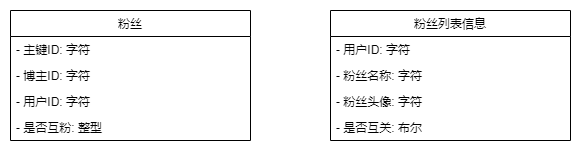

The diagram above was exported from draw.io. Its source (the exported page's mxGraphModel, read from the mxfile embedded in the PNG):
<mxGraphModel dx="1036" dy="614" grid="1" gridSize="10" guides="1" tooltips="1" connect="1" arrows="1" fold="1" page="1" pageScale="1" pageWidth="827" pageHeight="1169" math="0" shadow="0">
  <root>
    <mxCell id="0" />
    <mxCell id="1" parent="0" />
    <mxCell id="bIQCHmjxroVuy2wnsPht-1" value="粉丝" style="swimlane;fontStyle=0;childLayout=stackLayout;horizontal=1;startSize=26;fillColor=none;horizontalStack=0;resizeParent=1;resizeParentMax=0;resizeLast=0;collapsible=1;marginBottom=0;" parent="1" vertex="1">
      <mxGeometry x="120" y="200" width="240" height="130" as="geometry" />
    </mxCell>
    <mxCell id="bIQCHmjxroVuy2wnsPht-2" value="- 主键ID: 字符" style="text;strokeColor=none;fillColor=none;align=left;verticalAlign=top;spacingLeft=4;spacingRight=4;overflow=hidden;rotatable=0;points=[[0,0.5],[1,0.5]];portConstraint=eastwest;" parent="bIQCHmjxroVuy2wnsPht-1" vertex="1">
      <mxGeometry y="26" width="240" height="26" as="geometry" />
    </mxCell>
    <mxCell id="bIQCHmjxroVuy2wnsPht-3" value="- 博主ID: 字符" style="text;strokeColor=none;fillColor=none;align=left;verticalAlign=top;spacingLeft=4;spacingRight=4;overflow=hidden;rotatable=0;points=[[0,0.5],[1,0.5]];portConstraint=eastwest;" parent="bIQCHmjxroVuy2wnsPht-1" vertex="1">
      <mxGeometry y="52" width="240" height="26" as="geometry" />
    </mxCell>
    <mxCell id="bIQCHmjxroVuy2wnsPht-4" value="- 用户ID: 字符" style="text;strokeColor=none;fillColor=none;align=left;verticalAlign=top;spacingLeft=4;spacingRight=4;overflow=hidden;rotatable=0;points=[[0,0.5],[1,0.5]];portConstraint=eastwest;" parent="bIQCHmjxroVuy2wnsPht-1" vertex="1">
      <mxGeometry y="78" width="240" height="26" as="geometry" />
    </mxCell>
    <mxCell id="bIQCHmjxroVuy2wnsPht-5" value="- 是否互粉: 整型" style="text;strokeColor=none;fillColor=none;align=left;verticalAlign=top;spacingLeft=4;spacingRight=4;overflow=hidden;rotatable=0;points=[[0,0.5],[1,0.5]];portConstraint=eastwest;" parent="bIQCHmjxroVuy2wnsPht-1" vertex="1">
      <mxGeometry y="104" width="240" height="26" as="geometry" />
    </mxCell>
    <mxCell id="bIQCHmjxroVuy2wnsPht-6" value="粉丝列表信息" style="swimlane;fontStyle=0;childLayout=stackLayout;horizontal=1;startSize=26;fillColor=none;horizontalStack=0;resizeParent=1;resizeParentMax=0;resizeLast=0;collapsible=1;marginBottom=0;" parent="1" vertex="1">
      <mxGeometry x="440" y="200" width="240" height="130" as="geometry" />
    </mxCell>
    <mxCell id="bIQCHmjxroVuy2wnsPht-7" value="- 用户ID: 字符" style="text;strokeColor=none;fillColor=none;align=left;verticalAlign=top;spacingLeft=4;spacingRight=4;overflow=hidden;rotatable=0;points=[[0,0.5],[1,0.5]];portConstraint=eastwest;" parent="bIQCHmjxroVuy2wnsPht-6" vertex="1">
      <mxGeometry y="26" width="240" height="26" as="geometry" />
    </mxCell>
    <mxCell id="bIQCHmjxroVuy2wnsPht-8" value="- 粉丝名称: 字符" style="text;strokeColor=none;fillColor=none;align=left;verticalAlign=top;spacingLeft=4;spacingRight=4;overflow=hidden;rotatable=0;points=[[0,0.5],[1,0.5]];portConstraint=eastwest;" parent="bIQCHmjxroVuy2wnsPht-6" vertex="1">
      <mxGeometry y="52" width="240" height="26" as="geometry" />
    </mxCell>
    <mxCell id="bIQCHmjxroVuy2wnsPht-9" value="- 粉丝头像: 字符" style="text;strokeColor=none;fillColor=none;align=left;verticalAlign=top;spacingLeft=4;spacingRight=4;overflow=hidden;rotatable=0;points=[[0,0.5],[1,0.5]];portConstraint=eastwest;" parent="bIQCHmjxroVuy2wnsPht-6" vertex="1">
      <mxGeometry y="78" width="240" height="26" as="geometry" />
    </mxCell>
    <mxCell id="bIQCHmjxroVuy2wnsPht-10" value="- 是否互关: 布尔" style="text;strokeColor=none;fillColor=none;align=left;verticalAlign=top;spacingLeft=4;spacingRight=4;overflow=hidden;rotatable=0;points=[[0,0.5],[1,0.5]];portConstraint=eastwest;" parent="bIQCHmjxroVuy2wnsPht-6" vertex="1">
      <mxGeometry y="104" width="240" height="26" as="geometry" />
    </mxCell>
  </root>
</mxGraphModel>